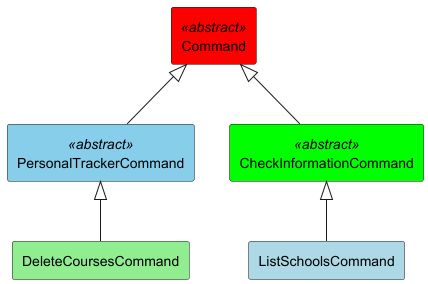

The diagram above was rendered by PlantUML. Its source (embedded in the PNG):
@startuml

skinparam componentStyle rectangle

component PersonalTrackerCommand <<abstract>> #skyblue
component CheckInformationCommand <<abstract>> #lime
component ListSchoolsCommand #lightblue
component DeleteCoursesCommand #lightgreen
component Command <<abstract>> #red

PersonalTrackerCommand -up-|> Command
CheckInformationCommand -up-|> Command

ListSchoolsCommand -up-|> CheckInformationCommand
DeleteCoursesCommand -up-|> PersonalTrackerCommand

@enduml